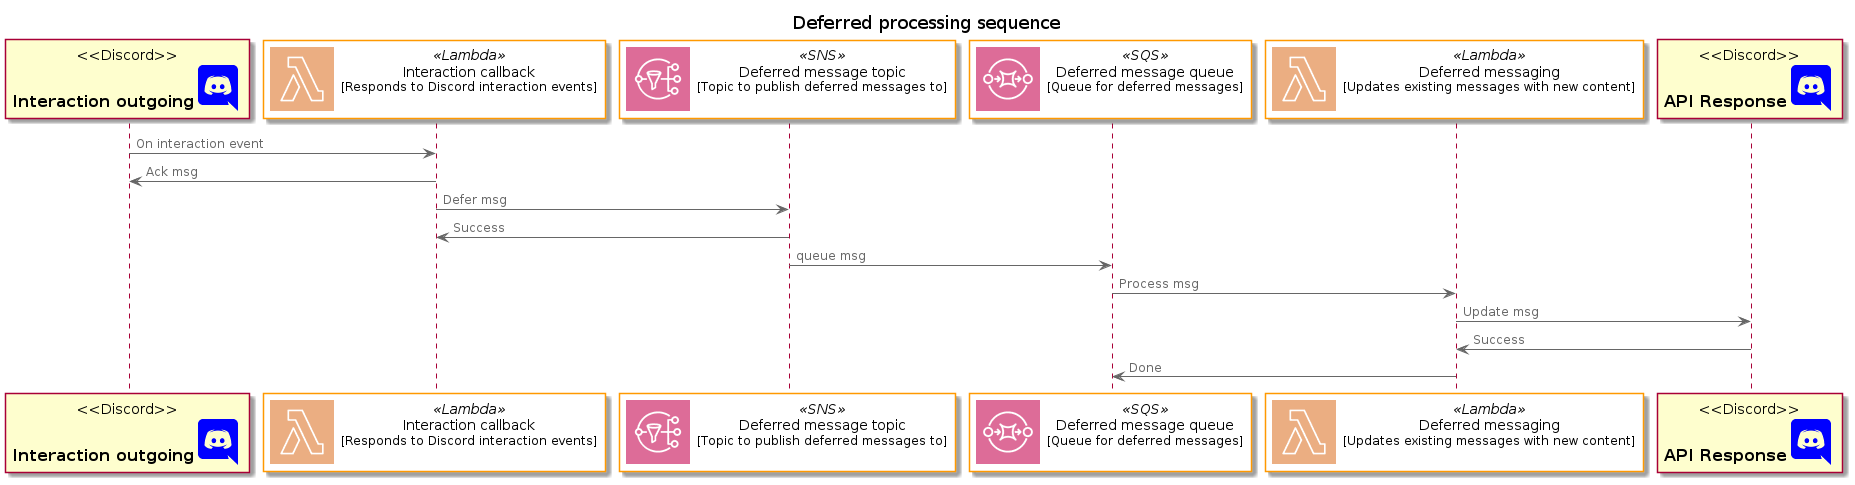

The diagram above was rendered by PlantUML. Its source (embedded in the PNG):
@startuml Deferred processing sequence
!include <awslib/AWSCommon>
!include <awslib/Compute/Lambda>
!include <awslib/Database/DynamoDB>
!include <awslib/Storage/SimpleStorageServiceS3>
!include <awslib/ApplicationIntegration/SQS>
!include <awslib/ApplicationIntegration/SNS>
!include <material/common>
!include <material/discord>

skinparam componentStyle rectangle

title Deferred processing sequence

participant "<<Discord>>\n==Interaction outgoing<color:blue><$ma_discord>" as discord_interaction
LambdaParticipant(discord_lambda, "Interaction callback", "Responds to Discord interaction events")
SNSParticipant(deferred_topic, "Deferred message topic", "Topic to publish deferred messages to")
SQSParticipant(deferred_queue, "Deferred message queue", "Queue for deferred messages")
LambdaParticipant(deferred_lambda, "Deferred messaging", "Updates existing messages with new content")
participant "<<Discord>>\n==API Response<color:blue><$ma_discord>" as discord_api

discord_interaction -> discord_lambda: On interaction event
discord_lambda -> discord_interaction: Ack msg
discord_lambda -> deferred_topic: Defer msg
discord_lambda <- deferred_topic: Success
deferred_topic -> deferred_queue: queue msg
deferred_queue -> deferred_lambda: Process msg
deferred_lambda -> discord_api: Update msg
deferred_lambda <- discord_api: Success
deferred_lambda -> deferred_queue: Done

@enduml